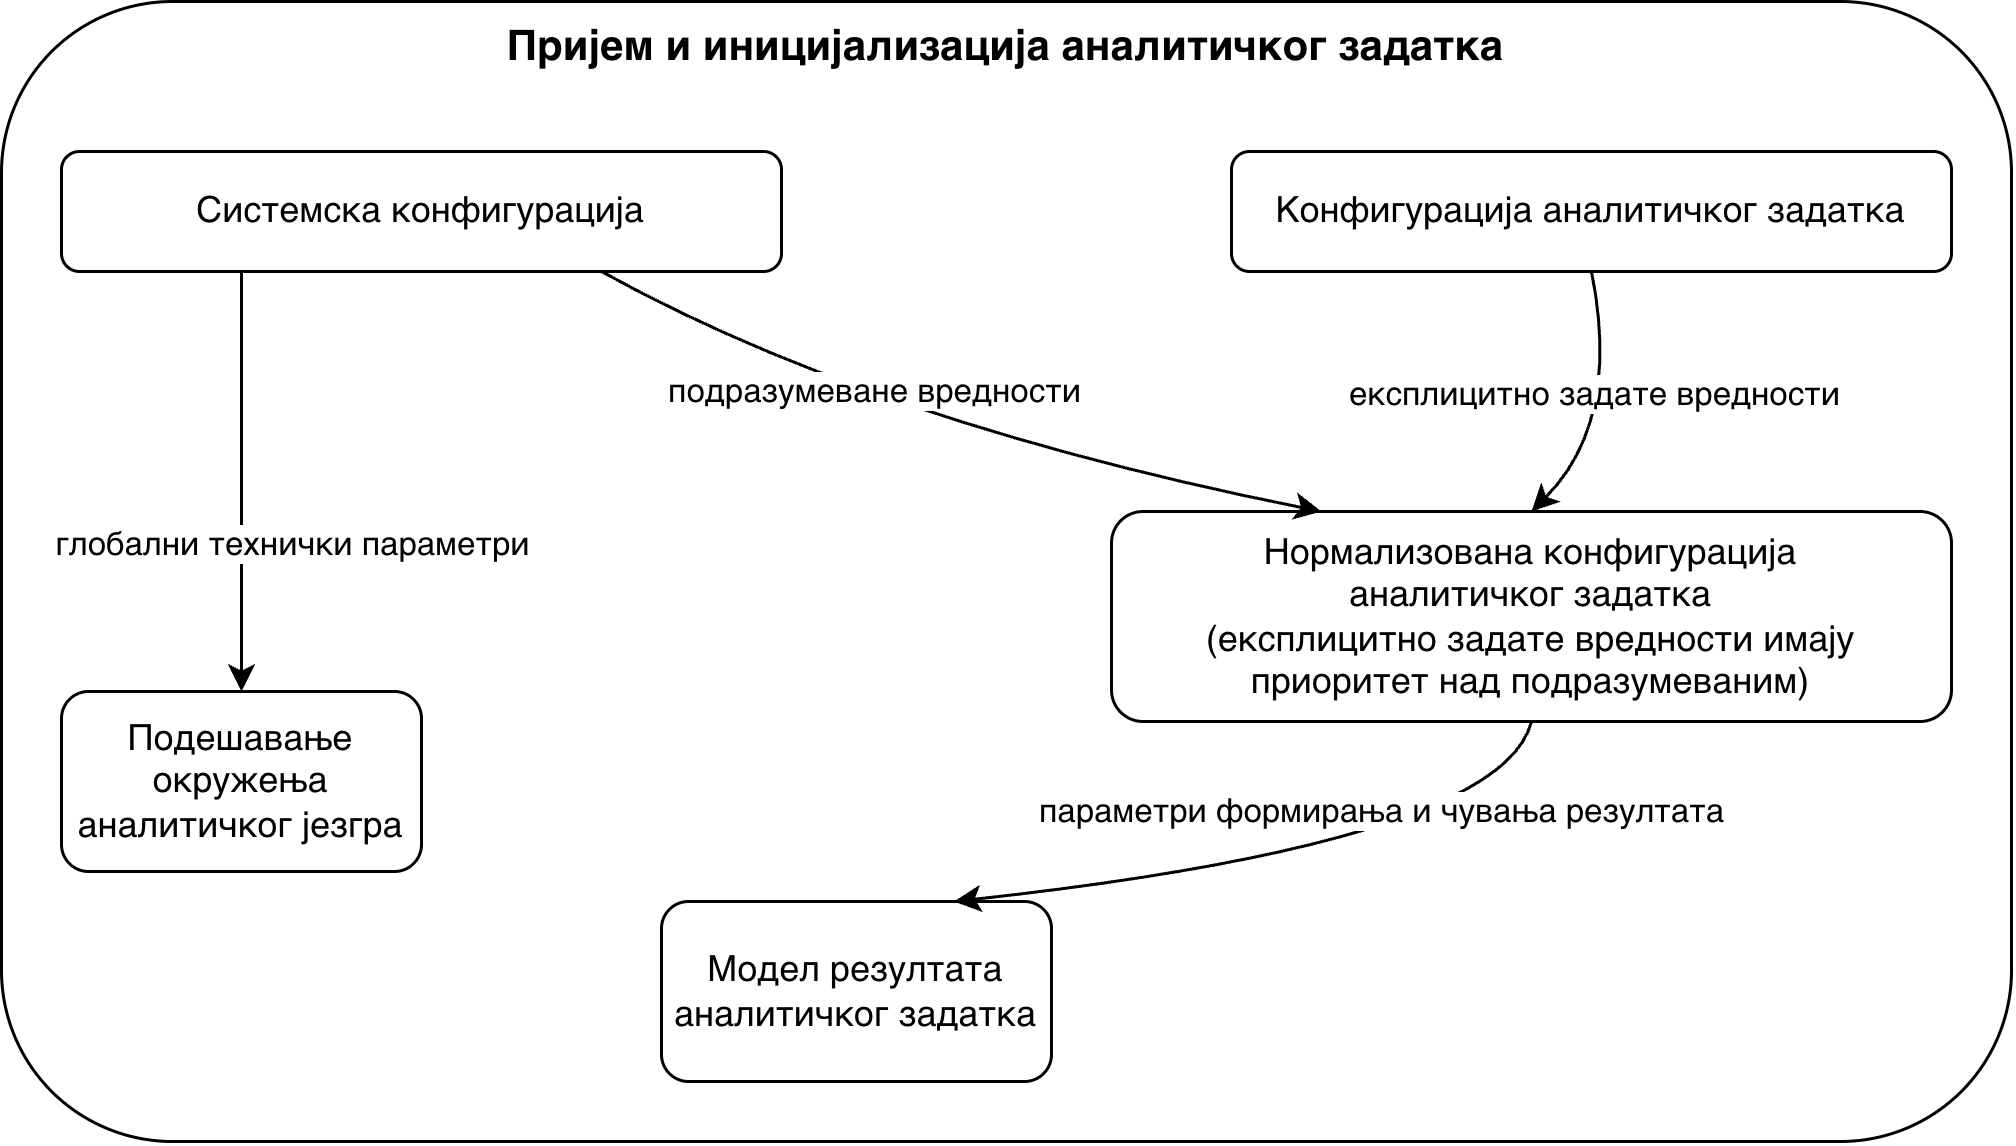

The diagram above was exported from draw.io. Its source (the exported page's mxGraphModel, read from the mxfile embedded in the PNG):
<mxGraphModel dx="920" dy="566" grid="1" gridSize="10" guides="1" tooltips="1" connect="1" arrows="1" fold="1" page="1" pageScale="1" pageWidth="827" pageHeight="1169" math="0" shadow="0">
  <root>
    <mxCell id="0" />
    <mxCell id="1" parent="0" />
    <mxCell id="BcpNELc4YkkhxBgyda9Y-1" parent="1" style="rounded=1;whiteSpace=wrap;html=1;" value="" vertex="1">
      <mxGeometry height="380" width="670" x="40" y="40" as="geometry" />
    </mxCell>
    <mxCell id="BcpNELc4YkkhxBgyda9Y-2" parent="1" style="text;html=1;whiteSpace=wrap;strokeColor=none;fillColor=none;align=center;verticalAlign=middle;rounded=0;" value="&lt;font style=&quot;font-size: 14px;&quot;&gt;&lt;b&gt;Пријем и иницијализација аналитичког задатка&lt;/b&gt;&lt;/font&gt;" vertex="1">
      <mxGeometry height="30" width="350" x="200" y="40" as="geometry" />
    </mxCell>
    <mxCell id="BcpNELc4YkkhxBgyda9Y-29" edge="1" parent="1" source="BcpNELc4YkkhxBgyda9Y-3" style="edgeStyle=orthogonalEdgeStyle;rounded=0;orthogonalLoop=1;jettySize=auto;html=1;exitX=0.25;exitY=1;exitDx=0;exitDy=0;entryX=0.5;entryY=0;entryDx=0;entryDy=0;" target="BcpNELc4YkkhxBgyda9Y-6">
      <mxGeometry relative="1" as="geometry" />
    </mxCell>
    <mxCell id="0JHJ4jofQ5IOtrhJRqTj-1" connectable="0" parent="BcpNELc4YkkhxBgyda9Y-29" style="edgeLabel;html=1;align=center;verticalAlign=middle;resizable=0;points=[];" value="&lt;code&gt;&lt;font face=&quot;Helvetica&quot;&gt;глобални технички параметри&lt;/font&gt;&lt;/code&gt;" vertex="1">
      <mxGeometry relative="1" x="0.0714" y="-3" as="geometry">
        <mxPoint x="19" y="15" as="offset" />
      </mxGeometry>
    </mxCell>
    <mxCell id="BcpNELc4YkkhxBgyda9Y-3" parent="1" style="rounded=1;whiteSpace=wrap;html=1;" value="Системска конфигурација" vertex="1">
      <mxGeometry height="40" width="240" x="60" y="90" as="geometry" />
    </mxCell>
    <mxCell id="BcpNELc4YkkhxBgyda9Y-4" parent="1" style="rounded=1;whiteSpace=wrap;html=1;" value="Конфигурација аналитичког задатка" vertex="1">
      <mxGeometry height="40" width="240" x="450" y="90" as="geometry" />
    </mxCell>
    <mxCell id="BcpNELc4YkkhxBgyda9Y-5" parent="1" style="rounded=1;whiteSpace=wrap;html=1;" value="Нормализована конфигурација&lt;div&gt;аналитичког задатка&lt;br&gt;&lt;span data-start=&quot;2622&quot; data-end=&quot;2691&quot;&gt;(експлицитно задате вредности имају приоритет над подразумеваним)&lt;/span&gt;&lt;/div&gt;" vertex="1">
      <mxGeometry height="70" width="280" x="410" y="210" as="geometry" />
    </mxCell>
    <mxCell id="BcpNELc4YkkhxBgyda9Y-6" parent="1" style="rounded=1;whiteSpace=wrap;html=1;" value="Подешавање окружења аналитичког језгра" vertex="1">
      <mxGeometry height="60" width="120" x="60" y="270" as="geometry" />
    </mxCell>
    <mxCell id="BcpNELc4YkkhxBgyda9Y-8" parent="1" style="rounded=1;whiteSpace=wrap;html=1;" value="Модел резултата аналитичког задатка" vertex="1">
      <mxGeometry height="60" width="130" x="260" y="340" as="geometry" />
    </mxCell>
    <mxCell id="BcpNELc4YkkhxBgyda9Y-17" edge="1" parent="1" source="BcpNELc4YkkhxBgyda9Y-3" style="curved=1;endArrow=classic;html=1;rounded=0;exitX=0.75;exitY=1;exitDx=0;exitDy=0;entryX=0.25;entryY=0;entryDx=0;entryDy=0;" target="BcpNELc4YkkhxBgyda9Y-5" value="">
      <mxGeometry height="50" relative="1" width="50" as="geometry">
        <Array as="points">
          <mxPoint x="330" y="180" />
        </Array>
        <mxPoint x="370" y="310" as="sourcePoint" />
        <mxPoint x="420" y="260" as="targetPoint" />
      </mxGeometry>
    </mxCell>
    <mxCell id="BcpNELc4YkkhxBgyda9Y-18" connectable="0" parent="BcpNELc4YkkhxBgyda9Y-17" style="edgeLabel;html=1;align=center;verticalAlign=middle;resizable=0;points=[];" value="подразумеване вредности" vertex="1">
      <mxGeometry relative="1" x="-0.0484" y="7" as="geometry">
        <mxPoint x="-20" y="-7" as="offset" />
      </mxGeometry>
    </mxCell>
    <mxCell id="BcpNELc4YkkhxBgyda9Y-19" edge="1" parent="1" source="BcpNELc4YkkhxBgyda9Y-4" style="curved=1;endArrow=classic;html=1;rounded=0;exitX=0.5;exitY=1;exitDx=0;exitDy=0;entryX=0.5;entryY=0;entryDx=0;entryDy=0;" target="BcpNELc4YkkhxBgyda9Y-5" value="">
      <mxGeometry height="50" relative="1" width="50" as="geometry">
        <Array as="points">
          <mxPoint x="580" y="180" />
        </Array>
        <mxPoint x="370" y="310" as="sourcePoint" />
        <mxPoint x="420" y="260" as="targetPoint" />
      </mxGeometry>
    </mxCell>
    <mxCell id="BcpNELc4YkkhxBgyda9Y-20" connectable="0" parent="BcpNELc4YkkhxBgyda9Y-19" style="edgeLabel;html=1;align=center;verticalAlign=middle;resizable=0;points=[];" value="експлицитно задате вредности" vertex="1">
      <mxGeometry relative="1" x="-0.3103" y="-4" as="geometry">
        <mxPoint x="-2" y="8" as="offset" />
      </mxGeometry>
    </mxCell>
    <mxCell id="BcpNELc4YkkhxBgyda9Y-28" edge="1" parent="1" source="BcpNELc4YkkhxBgyda9Y-5" style="curved=1;endArrow=classic;html=1;rounded=0;exitX=0.5;exitY=1;exitDx=0;exitDy=0;entryX=0.75;entryY=0;entryDx=0;entryDy=0;" target="BcpNELc4YkkhxBgyda9Y-8" value="параметри формирања и чувања резултата">
      <mxGeometry height="50" relative="1" width="50" x="-0.2892" y="-14" as="geometry">
        <mxPoint as="offset" />
        <Array as="points">
          <mxPoint x="540" y="320" />
        </Array>
        <mxPoint x="420" y="300" as="sourcePoint" />
        <mxPoint x="470" y="250" as="targetPoint" />
      </mxGeometry>
    </mxCell>
  </root>
</mxGraphModel>